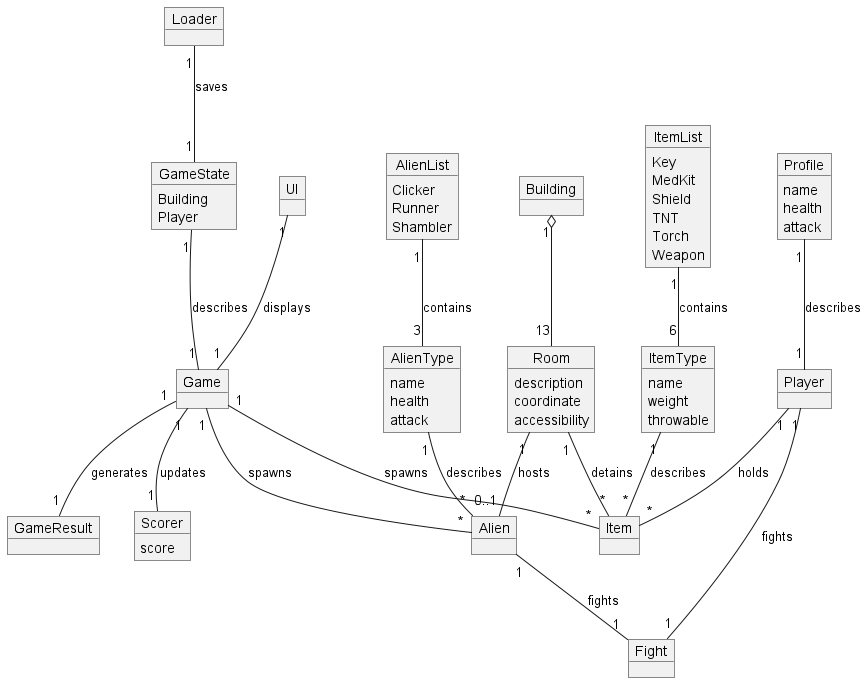

The diagram above was rendered by PlantUML. Its source (embedded in the PNG):
@startuml

object Player {
}

object Profile {
    name
    health
    attack
}

object Game {
}

object GameState {
    Building
    Player
}

object Alien {
}

object AlienType {
  name
  health
  attack
}

object AlienList {
    Clicker
    Runner
    Shambler
}

object Item {
}

object ItemType {
    name
    weight
    throwable
}

object ItemList {
    Key
    MedKit
    Shield
    TNT
    Torch
    Weapon
}

object GameResult {
}

object Scorer {
    score
}

object Building {
}

object Room {
    description
    coordinate
    accessibility
}

object Fight {
}

object Loader {
}

object UI {
}

AlienType"1" -- "*"Alien : describes
AlienList"1" -- "3"AlienType : contains
ItemType"1" -- "*"Item : describes
ItemList"1" -- "6"ItemType : contains
Game"1" -- "*"Alien : spawns
Game"1" -- "*"Item : spawns
Game"1" -- "1"GameResult : generates
Game"1" -- "1"Scorer : updates
GameState"1" -- "1"Game : describes
Player"1" -- "*"Item : holds
Building"1" o-- "13"Room
Room"1" -- "*"Item : detains
Player"1" -- "1"Fight : fights
Alien"1" -- "1"Fight : fights
Profile"1" -- "1"Player : describes
Room"1" --  "0..1"Alien : hosts
Loader"1" -- "1"GameState : saves
UI"1" -- "1"Game : displays

@enduml